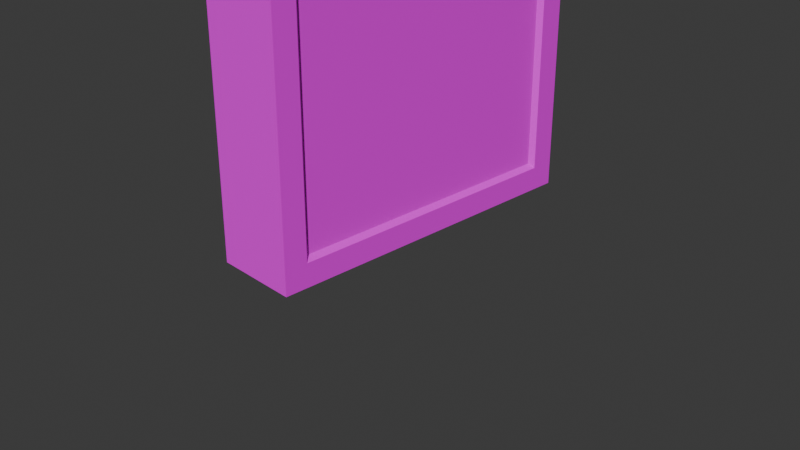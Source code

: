 # Source: CubeBillboardHanneGladin_.blend  (saved by Blender 4.2.66; exported with 4.5.12 LTS)
import bpy
from mathutils import Matrix  # noqa: F401  (used for matrix-valued properties, if any)

bpy.ops.wm.read_factory_settings(use_empty=True)
scene = bpy.context.scene
scene.name = 'Scene'

# ---- collections
col_collection = bpy.data.collections.new('Collection'); scene.collection.children.link(col_collection)

# ---- images (referenced by path relative to the original .blend; pixels are not part of the script)
import os
ASSET_DIR = os.environ.get("B2B_ASSET_DIR", "")  # directory of the original .blend (textures are referenced by path, not embedded)
HERE = os.path.dirname(os.path.abspath(__file__))  # packed textures are extracted next to this script under _unpacked/

def load_image(name, relpath, width, height, colorspace="sRGB"):
    """Load a texture the original file referenced (path relative to the .blend, or extracted next to this script)."""
    p = next((c for c in (os.path.join(HERE, relpath), os.path.join(ASSET_DIR, relpath)) if relpath and os.path.exists(c)), "")
    if p:
        img = bpy.data.images.load(p, check_existing=True)
        img.name = name
    else:  # same state as the original file: an image datablock whose file is absent (Cycles renders it pink)
        img = bpy.data.images.new(name, width, height)
        img.source = "FILE"
        img.filepath = "//" + (relpath or name)
    img.colorspace_settings.name = colorspace
    return img
img_ad_banner_png_001 = load_image('ad_banner.png.001', 'ad_banner.png', 1024, 1024, 'sRGB')
img_box_nightlight_png = load_image('BOX NightLight.png', 'BOX NightLight.png', 1024, 1024, 'sRGB')

# ---- materials (node trees are filled in below, after node groups)
mat_adbanner_001 = bpy.data.materials.new('adbanner.001')
mat_adbanner_001.roughness = 0.5
mat_glass_001 = bpy.data.materials.new('glass.001')
mat_glass_001.roughness = 0.5

# ---- material node trees
mat_adbanner_001.use_nodes = True; mat_adbanner_001.node_tree.nodes.clear()
_N = mat_adbanner_001.node_tree.nodes; _L = mat_adbanner_001.node_tree.links
n0 = _N.new('ShaderNodeBsdfPrincipled'); n0.name = 'Principled BSDF'; n0.location = (10, 300)
n0.inputs[27].default_value = (0.0, 0.0, 0.0, 1.0)
n0.inputs[28].default_value = 1.0
n1 = _N.new('ShaderNodeOutputMaterial'); n1.name = 'Material Output'; n1.location = (300, 300)
n2 = _N.new('ShaderNodeNormalMap'); n2.name = 'Normal Map'; n2.location = (-300, -300)
n2.label = 'Normal/Map'
n2.inputs[0].default_value = 0.0
n3 = _N.new('ShaderNodeTexImage'); n3.name = 'Image Texture'; n3.location = (-300, 600)
n3.image = img_ad_banner_png_001
_L.new(n0.outputs[0], n1.inputs[0])
_L.new(n2.outputs[0], n0.inputs[5])
_L.new(n3.outputs[0], n0.inputs[0])
n1.is_active_output = True
mat_glass_001.use_nodes = True; mat_glass_001.node_tree.nodes.clear()
_N = mat_glass_001.node_tree.nodes; _L = mat_glass_001.node_tree.links
n0 = _N.new('ShaderNodeBsdfPrincipled'); n0.name = 'Principled BSDF'; n0.location = (10, 300)
n0.inputs[27].default_value = (0.0, 0.0, 0.0, 1.0)
n0.inputs[28].default_value = 1.0
n1 = _N.new('ShaderNodeOutputMaterial'); n1.name = 'Material Output'; n1.location = (300, 300)
n2 = _N.new('ShaderNodeNormalMap'); n2.name = 'Normal Map'; n2.location = (-300, -300)
n2.label = 'Normal/Map'
n2.inputs[0].default_value = 0.0
n3 = _N.new('ShaderNodeTexImage'); n3.name = 'Image Texture'; n3.location = (-280, 275)
n3.image = img_box_nightlight_png
_L.new(n0.outputs[0], n1.inputs[0])
_L.new(n2.outputs[0], n0.inputs[5])
_L.new(n3.outputs[0], n0.inputs[0])
n1.is_active_output = True

# ---- world
world_world = bpy.data.worlds.new('World'); scene.world = world_world
world_world.use_nodes = True; world_world.node_tree.nodes.clear()
_N = world_world.node_tree.nodes; _L = world_world.node_tree.links
n0 = _N.new('ShaderNodeOutputWorld'); n0.name = 'World Output'; n0.location = (300, 300)
n1 = _N.new('ShaderNodeBackground'); n1.name = 'Background'; n1.location = (10, 300)
n1.inputs[0].default_value = (0.05088, 0.05088, 0.05088, 1.0)
_L.new(n1.outputs[0], n0.inputs[0])
n0.is_active_output = True
world_world.color = (0.05088, 0.05088, 0.05088)
world_world.sun_shadow_jitter_overblur = 0.0

# ---- cameras
cam_camera = bpy.data.cameras.new('Camera')
cam_camera.clip_end = 100.0
cam_camera.ortho_scale = 7.314

# ---- meshes
me_plane_003 = bpy.data.meshes.new('Plane.003')
me_plane_003.from_pydata([(-0.25, 1.0, 2.5), (-0.25, -1.0, 2.5), (0.25, -1.0, 2.5), (0.25, 1.0, 2.5), (-0.45, 1.8, 2.5), (-0.45, -1.8, 2.5), (0.45, -1.8, 2.5), (0.45, 1.8, 2.5), (-0.45, 1.8, 8.0), (-0.45, -1.8, 8.0), (0.45, -1.8, 8.0), (0.45, 1.8, 8.0), (-0.225, 1.5, 2.8), (-0.225, -1.5, 2.8), (0.225, -1.5, 2.8), (0.225, 1.5, 2.8), (-0.225, 1.5, 7.7), (-0.225, -1.5, 7.7), (0.225, -1.5, 7.7), (0.225, 1.5, 7.7), (-0.4, 1.5, 2.8), (-0.45, 1.55, 2.75), (-0.45, -1.55, 2.75), (-0.4, -1.5, 2.8), (0.4, -1.5, 2.8), (0.45, -1.55, 2.75), (0.45, 1.55, 2.75), (0.4, 1.5, 2.8), (-0.45, 1.55, 7.75), (-0.4, 1.5, 7.7), (-0.4, -1.5, 7.7), (-0.45, -1.55, 7.75), (0.45, -1.55, 7.75), (0.4, -1.5, 7.7), (0.4, 1.5, 7.7), (0.45, 1.55, 7.75), (-0.4, -1.5, 2.8), (-0.4, -1.5, 7.7), (-0.4, 1.5, 2.8), (-0.4, 1.5, 7.7), (0.4, 1.5, 2.8), (0.4, 1.5, 7.7), (0.4, -1.5, 2.8), (0.4, -1.5, 7.7)], [], [(3, 0, 4, 7), (5, 6, 10, 9), (1, 2, 6, 5), (2, 3, 7, 6), (0, 1, 5, 4), (9, 10, 11, 8), (34, 33, 18, 19), (27, 34, 19, 15), (7, 4, 8, 11), (29, 20, 12, 16), (33, 24, 14, 18), (30, 29, 16, 17), (26, 25, 6, 7), (24, 27, 15, 14), (28, 31, 9, 8), (22, 21, 4, 5), (14, 15, 19, 18), (12, 13, 17, 16), (21, 28, 8, 4), (23, 30, 17, 13), (31, 22, 5, 9), (32, 35, 11, 10), (25, 32, 10, 6), (35, 26, 7, 11), (21, 22, 23, 20), (25, 26, 27, 24), (29, 30, 31, 28), (33, 34, 35, 32), (24, 33, 32, 25), (30, 23, 22, 31), (26, 35, 34, 27), (28, 21, 20, 29), (20, 23, 13, 12), (36, 37, 39, 38), (40, 41, 43, 42)])
me_plane_003.polygons.foreach_set('use_smooth', [True] * 35)
me_plane_003.polygons.foreach_set('material_index', [0, 0, 0, 0, 0, 0, 0, 0, 0, 0, 0, 0, 0, 0, 0, 0, 1, 1, 0, 0, 0, 0, 0, 0, 0, 0, 0, 0, 0, 0, 0, 0, 0, 2, 2])
_k = set([(0, 1), (0, 3), (1, 2), (2, 3), (4, 5), (4, 7), (4, 8), (5, 6), (5, 9), (6, 7), (6, 10), (7, 11), (8, 9), (8, 11), (9, 10), (10, 11), (12, 13), (12, 16), (12, 20), (13, 17), (13, 23), (14, 15), (14, 18), (14, 24), (15, 19), (15, 27), (16, 17), (16, 29), (17, 30), (18, 19), (18, 33), (19, 34), (20, 21), (20, 23), (20, 29), (21, 22), (21, 28), (22, 23), (22, 31), (23, 30), (24, 25), (24, 27), (24, 33), (25, 26), (25, 32), (26, 27), (26, 35), (27, 34), (28, 29), (28, 31), (29, 30), (30, 31), (32, 33), (32, 35), (33, 34), (34, 35)])
me_plane_003.attributes.new('sharp_edge', 'BOOLEAN', 'EDGE').data.foreach_set('value', [ (min(e.vertices), max(e.vertices)) in _k for e in me_plane_003.edges])
_uv = me_plane_003.uv_layers.new(name='UVMap')
_uv.uv.foreach_set('vector', [0.4065, 0.7778, 0.4714, 0.7778, 0.4974, 1.0, 0.3805, 1.0, 0.4976, 1.0, 0.3804, 1.0, 0.3804, 0.0, 0.4976, 0.0, 0.4714, 0.2222, 0.4065, 0.2222, 0.3805, 8.941e-08, 0.4974, 0.0, 0.4065, 0.2222, 0.4065, 0.7778, 0.3805, 1.0, 0.3805, 8.941e-08, 0.4714, 0.7778, 0.4714, 0.2222, 0.4974, 0.0, 0.4974, 1.0, 0.4974, 1.0, 0.3805, 1.0, 0.3805, 0.0, 0.4974, 8.941e-08, 0.5903, 0.9167, 0.5903, 0.08333, 0.6146, 0.08333, 0.6146, 0.9167, 0.5909, 0.9434, 0.5909, 0.05448, 0.6067, 0.05448, 0.6068, 0.9434, 0.3804, 0.0, 0.4976, 2.98e-08, 0.4976, 1.0, 0.3804, 1.0, 0.5908, 0.9434, 0.5908, 0.05448, 0.6066, 0.05448, 0.6067, 0.9434, 0.5909, 0.9434, 0.5909, 0.05448, 0.6067, 0.05448, 0.6068, 0.9434, 0.5907, 0.9167, 0.5907, 0.08333, 0.615, 0.08333, 0.615, 0.9167, 0.5347, 0.06944, 0.5347, 0.9306, 0.5, 1.0, 0.5, 0.0, 0.5903, 0.9167, 0.5903, 0.08333, 0.6146, 0.08333, 0.6146, 0.9167, 0.5347, 0.06944, 0.5347, 0.9306, 0.5, 1.0, 0.5, 0.0, 0.5347, 0.06944, 0.5347, 0.9306, 0.5, 1.0, 0.5, 0.0, 0.001817, 0.0006145, 0.4876, 0.0006145, 0.4876, 1.001, 0.001817, 1.001, 0.5018, 0.0006145, 0.9974, 0.0006146, 0.9974, 1.001, 0.5018, 1.001, 0.5344, 0.04545, 0.5344, 0.9545, 0.5, 1.0, 0.5, 0.0, 0.5908, 0.9434, 0.5908, 0.05448, 0.6066, 0.05448, 0.6067, 0.9434, 0.5344, 0.04545, 0.5344, 0.9545, 0.5, 1.0, 0.5, 0.0, 0.5347, 0.06944, 0.5347, 0.9306, 0.5, 1.0, 0.5, 0.0, 0.5346, 0.04545, 0.5346, 0.9545, 0.5, 1.0, 0.5, 0.0, 0.5346, 0.04545, 0.5346, 0.9545, 0.5, 1.0, 0.5, 0.0, 0.5347, 0.9306, 0.5347, 0.06944, 0.5907, 0.08333, 0.5907, 0.9167, 0.5347, 0.9306, 0.5347, 0.06944, 0.5903, 0.08333, 0.5903, 0.9167, 0.5907, 0.08333, 0.5907, 0.9167, 0.5347, 0.9306, 0.5347, 0.06944, 0.5903, 0.08333, 0.5903, 0.9167, 0.5347, 0.9306, 0.5347, 0.06944, 0.5909, 0.05448, 0.5909, 0.9434, 0.5346, 0.9545, 0.5346, 0.04545, 0.5908, 0.05448, 0.5908, 0.9434, 0.5344, 0.9545, 0.5344, 0.04545, 0.5346, 0.9545, 0.5346, 0.04545, 0.5909, 0.05448, 0.5909, 0.9434, 0.5344, 0.9545, 0.5344, 0.04545, 0.5908, 0.05448, 0.5908, 0.9434, 0.5907, 0.9167, 0.5907, 0.08333, 0.615, 0.08333, 0.615, 0.9167, 0.2109, 0.9995, 0.2109, 0.009964, 0.8167, 0.009964, 0.8167, 0.9995, 1.012, 0.06447, 1.012, 1.002, -0.003665, 1.002, -0.003665, 0.06447])
me_plane_003.materials.append(mat_adbanner_001)
me_plane_003.materials.append(None)
me_plane_003.materials.append(mat_glass_001)
me_plane_003.update()
me_plane_003.normals_split_custom_set([tuple(v) for v in zip(*[iter([0.0, 0.0, -1.0, 0.0, 0.0, -1.0, 0.0, 0.0, -1.0, 0.0, 0.0, -1.0, 0.0, -1.0, 0.0, 0.0, -1.0, 0.0, 0.0, -1.0, 0.0, 0.0, -1.0, 0.0, 0.0, 0.0, -1.0, 0.0, 0.0, -1.0, 0.0, 0.0, -1.0, 0.0, 0.0, -1.0, 0.0, 0.0, -1.0, 0.0, 0.0, -1.0, 0.0, 0.0, -1.0, 0.0, 0.0, -1.0, 0.0, 0.0, -1.0, 0.0, 0.0, -1.0, 0.0, 0.0, -1.0, 0.0, 0.0, -1.0, 0.0, 0.0, 1.0, 0.0, 0.0, 1.0, 0.0, 0.0, 1.0, 0.0, 0.0, 1.0, 0.0, 0.0, -1.0, 0.0, 0.0, -1.0, 0.0, 0.0, -1.0, 0.0, 0.0, -1.0, 0.0, -1.0, 0.0, 0.0, -1.0, 0.0, 0.0, -1.0, 0.0, 0.0, -1.0, 0.0, 0.0, 1.0, 0.0, 0.0, 1.0, 0.0, 0.0, 1.0, 0.0, 0.0, 1.0, 0.0, 0.0, -1.0, 0.0, 0.0, -1.0, 0.0, 0.0, -1.0, 0.0, 0.0, -1.0, 0.0, 0.0, 1.0, 0.0, 0.0, 1.0, 0.0, 0.0, 1.0, 0.0, 0.0, 1.0, 0.0, 0.0, 0.0, -1.0, 0.0, 0.0, -1.0, 0.0, 0.0, -1.0, 0.0, 0.0, -1.0, 1.0, 0.0, 0.0, 1.0, 0.0, 0.0, 1.0, 0.0, 0.0, 1.0, 0.0, 0.0, 0.0, 0.0, 1.0, 0.0, 0.0, 1.0, 0.0, 0.0, 1.0, 0.0, 0.0, 1.0, -1.0, 0.0, 0.0, -1.0, 0.0, 0.0, -1.0, 0.0, 0.0, -1.0, 0.0, 0.0, -1.0, 0.0, 0.0, -1.0, 0.0, 0.0, -1.0, 0.0, 0.0, -1.0, 0.0, 0.0, 1.0, 0.0, 0.0, 1.0, 0.0, 0.0, 1.0, 0.0, 0.0, 1.0, 0.0, 0.0, -1.0, 0.0, 0.0, -1.0, 0.0, 0.0, -1.0, 0.0, 0.0, -1.0, 0.0, 0.0, -1.0, 0.0, 0.0, -1.0, 0.0, 0.0, -1.0, 0.0, 0.0, -1.0, 0.0, 0.0, 0.0, 1.0, 0.0, 0.0, 1.0, 0.0, 0.0, 1.0, 0.0, 0.0, 1.0, 0.0, -1.0, 0.0, 0.0, -1.0, 0.0, 0.0, -1.0, 0.0, 0.0, -1.0, 0.0, 0.0, 1.0, 0.0, 0.0, 1.0, 0.0, 0.0, 1.0, 0.0, 0.0, 1.0, 0.0, 0.0, 1.0, 0.0, 0.0, 1.0, 0.0, 0.0, 1.0, 0.0, 0.0, 1.0, 0.0, 0.0, 1.0, 0.0, 0.0, 1.0, 0.0, 0.0, 1.0, 0.0, 0.0, 1.0, 0.0, 0.0, -0.7071, 0.0, 0.7071, -0.7071, 0.0, 0.7071, -0.7071, 0.0, 0.7071, -0.7071, 0.0, 0.7071, 0.7071, 0.0, 0.7071, 0.7071, 0.0, 0.7071, 0.7071, 0.0, 0.7071, 0.7071, 0.0, 0.7071, -0.7071, 0.0, -0.7071, -0.7071, 0.0, -0.7071, -0.7071, 0.0, -0.7071, -0.7071, 0.0, -0.7071, 0.7071, 0.0, -0.7071, 0.7071, 0.0, -0.7071, 0.7071, 0.0, -0.7071, 0.7071, 0.0, -0.7071, 0.7071, 0.7071, 0.0, 0.7071, 0.7071, 0.0, 0.7071, 0.7071, 0.0, 0.7071, 0.7071, 0.0, -0.7071, 0.7071, 0.0, -0.7071, 0.7071, 0.0, -0.7071, 0.7071, 0.0, -0.7071, 0.7071, 0.0, 0.7071, -0.7071, 0.0, 0.7071, -0.7071, 0.0, 0.7071, -0.7071, 0.0, 0.7071, -0.7071, 0.0, -0.7071, -0.7071, 0.0, -0.7071, -0.7071, 0.0, -0.7071, -0.7071, 0.0, -0.7071, -0.7071, 0.0, 0.0, 0.0, 1.0, 0.0, 0.0, 1.0, 0.0, 0.0, 1.0, 0.0, 0.0, 1.0, -1.0, 0.0, 2.433e-08, -1.0, 0.0, 2.433e-08, -1.0, 0.0, 2.433e-08, -1.0, 0.0, 2.433e-08, 1.0, 1.541e-07, 3.041e-08, 1.0, 1.541e-07, 3.041e-08, 1.0, 1.541e-07, 3.041e-08, 1.0, 1.541e-07, 3.041e-08])] * 3)])

# ---- objects
ob_camera = bpy.data.objects.new('Camera', cam_camera)
ob_ad_banner = bpy.data.objects.new('Ad_Banner', me_plane_003)

# ---- transforms, parenting, visibility, modifiers, constraints
ob_camera.location = (7.359, -6.926, 4.958)
ob_camera.rotation_euler = (1.109, 0.0, 0.8149)
ob_camera.lock_rotations_4d = False
ob_camera.empty_display_type = 'ARROWS'
ob_camera.color = (0.0, 0.0, 0.0, 0.0)
ob_camera.display_type = 'WIRE'
ob_camera.lineart.crease_threshold = 0.0
ob_ad_banner.location = (0.0, 0.0, -2.511)
ob_ad_banner.rotation_euler = (-1.629e-07, 0.0, 0.0)
ob_ad_banner.color = (0.8, 0.8, 0.8, 1.0)

# ---- collection membership
col_collection.objects.link(ob_camera)
col_collection.objects.link(ob_ad_banner)

# ---- scene / render settings (as saved in the file)
scene.camera = ob_camera
scene.frame_start = 1; scene.frame_end = 250; scene.frame_set(1)
scene.render.engine = 'BLENDER_EEVEE_NEXT'
bpy.context.view_layer.update()

# ---- added for rendering (the .blend has no usable light): sun
light_auto_sun = bpy.data.lights.new('AutoSun', 'SUN')
light_auto_sun.energy = 3.0
light_auto_sun.angle = 0.0523599
ob_auto_sun = bpy.data.objects.new('AutoSun', light_auto_sun)
scene.collection.objects.link(ob_auto_sun)
ob_auto_sun.rotation_euler = (0.872665, 0.174533, 0.523599)
bpy.context.view_layer.update()
